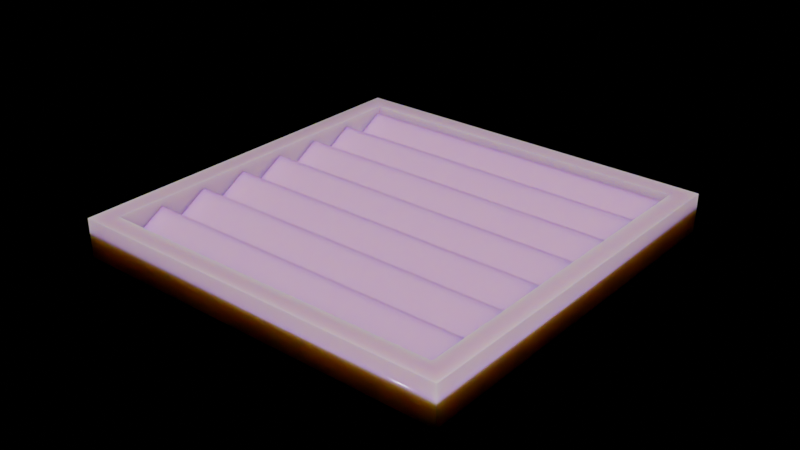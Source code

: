 # Source: VentialtionHatch.blend  (saved by Blender 3.6.11; exported with 4.5.12 LTS)
import bpy
from mathutils import Matrix  # noqa: F401  (used for matrix-valued properties, if any)

bpy.ops.wm.read_factory_settings(use_empty=True)
scene = bpy.context.scene
scene.name = 'Scene'

# ---- materials (node trees are filled in below, after node groups)
mat_whiteplastic = bpy.data.materials.new('WhitePlastic')
mat_whiteplastic.use_transparent_shadow = False

# ---- material node trees
mat_whiteplastic.use_nodes = True; mat_whiteplastic.node_tree.nodes.clear()
_N = mat_whiteplastic.node_tree.nodes; _L = mat_whiteplastic.node_tree.links
n0 = _N.new('ShaderNodeBsdfPrincipled'); n0.name = 'Principled BSDF'; n0.location = (10, 300)
n0.distribution = 'GGX'
n0.subsurface_method = 'RANDOM_WALK_SKIN'
n0.inputs[0].default_value = (0.8, 0.4663, 0.7317, 1.0)
n0.inputs[2].default_value = 0.1063
n0.inputs[3].default_value = 1.45
n0.inputs[8].default_value = 1.0
n0.inputs[10].default_value = 0.4724
n0.inputs[11].default_value = 2.147
n0.inputs[12].default_value = 0.4252
n0.inputs[13].default_value = 0.4055
n0.inputs[27].default_value = (0.0, 0.0, 0.0, 1.0)
n0.inputs[28].default_value = 1.0
n1 = _N.new('ShaderNodeOutputMaterial'); n1.name = 'Material Output'; n1.location = (300, 300)
_L.new(n0.outputs[0], n1.inputs[0])
n1.is_active_output = True

# ---- world
world_world = bpy.data.worlds.new('World'); scene.world = world_world
world_world.use_nodes = True; world_world.node_tree.nodes.clear()
_N = world_world.node_tree.nodes; _L = world_world.node_tree.links
n0 = _N.new('ShaderNodeOutputWorld'); n0.name = 'World Output'; n0.location = (300, 300)
n1 = _N.new('ShaderNodeBackground'); n1.name = 'Background'; n1.location = (10, 300)
n1.inputs[0].default_value = (0.05088, 0.05088, 0.05088, 1.0)
n1.inputs[1].default_value = 0.0
_L.new(n1.outputs[0], n0.inputs[0])
n0.is_active_output = True
world_world.color = (0.05088, 0.05088, 0.05088)
world_world.use_sun_shadow = False
world_world.sun_shadow_jitter_overblur = 0.0

# ---- meshes
me_cube_001 = bpy.data.meshes.new('Cube.001')
me_cube_001.from_pydata([(-1.0, -1.0, -1.0), (-1.0, -1.0, 1.0), (-1.0, 1.0, -1.0), (-1.0, 1.0, 1.0), (1.0, -1.0, -1.0), (1.0, -1.0, 1.0), (1.0, 1.0, -1.0), (1.0, 1.0, 1.0), (-0.9, -0.9, 1.0), (-0.9, 0.9, 1.0), (0.9, -0.9, 1.0), (0.9, 0.9, 1.0), (-0.9, -0.9, -0.7392), (-0.9, 0.9, -0.7392), (0.9, -0.9, -0.7392), (0.9, 0.9, -0.7392)], [], [(0, 1, 3, 2), (2, 3, 7, 6), (6, 7, 5, 4), (4, 5, 1, 0), (3, 1, 8, 9), (1, 5, 10, 8), (7, 3, 9, 11), (5, 7, 11, 10), (10, 11, 15, 14), (9, 8, 12, 13), (8, 10, 14, 12), (11, 9, 13, 15), (0, 12, 14, 4), (2, 13, 12, 0), (6, 15, 13, 2), (4, 14, 15, 6)])
me_cube_001.polygons.foreach_set('use_smooth', [True] * 16)
_uv = me_cube_001.uv_layers.new(name='UVMap')
_uv.uv.foreach_set('vector', [0.375, 0.0, 0.625, 0.0, 0.625, 0.25, 0.375, 0.25, 0.375, 0.25, 0.625, 0.25, 0.625, 0.5, 0.375, 0.5, 0.375, 0.5, 0.625, 0.5, 0.625, 0.75, 0.375, 0.75, 0.375, 0.75, 0.625, 0.75, 0.625, 1.0, 0.375, 1.0, 0.625, 0.25, 0.625, 0.0, 0.625, 0.0, 0.625, 0.25, 0.625, 1.0, 0.625, 0.75, 0.625, 0.75, 0.625, 1.0, 0.625, 0.5, 0.625, 0.25, 0.625, 0.25, 0.625, 0.5, 0.625, 0.75, 0.625, 0.5, 0.625, 0.5, 0.625, 0.75, 0.625, 0.75, 0.625, 0.5, 0.625, 0.5, 0.625, 0.75, 0.625, 0.25, 0.625, 0.0, 0.625, 0.0, 0.625, 0.25, 0.625, 1.0, 0.625, 0.75, 0.625, 0.75, 0.625, 1.0, 0.625, 0.5, 0.625, 0.25, 0.625, 0.25, 0.625, 0.5, 0.375, 1.0, 0.625, 1.0, 0.625, 0.75, 0.375, 0.75, 0.375, 0.25, 0.625, 0.25, 0.625, 0.0, 0.375, 1.0, 0.375, 0.5, 0.625, 0.5, 0.625, 0.25, 0.375, 0.25, 0.375, 0.75, 0.625, 0.75, 0.625, 0.5, 0.375, 0.5])
me_cube_001.materials.append(mat_whiteplastic)
me_cube_001.update()
me_cube_009 = bpy.data.meshes.new('Cube.009')
me_cube_009.from_pydata([(-0.9, 0.1286, 0.0), (0.9, 0.1286, 0.0), (-0.9, -0.1286, 0.0), (0.9, -0.1286, 0.0), (-0.9, -0.5395, 3.857), (-0.9, -0.7966, 3.857), (0.9, -0.7966, 3.857), (0.9, -0.5395, 3.857), (-0.9, -0.7622, 5.143), (-0.9, -1.019, 5.143), (0.9, -1.019, 5.143), (0.9, -0.7622, 5.143), (-0.9, -0.9849, 6.429), (-0.9, -1.242, 6.429), (0.9, -1.242, 6.429), (0.9, -0.9849, 6.429), (-0.9, -1.465, 7.714), (0.9, -1.465, 7.714), (-0.9, -1.208, 7.714), (0.9, -1.208, 7.714), (-0.9, -0.3168, 2.571), (-0.9, -0.574, 2.571), (0.9, -0.574, 2.571), (0.9, -0.3168, 2.571), (-0.9, -0.09412, 1.286), (-0.9, -0.3513, 1.286), (0.9, -0.3513, 1.286), (0.9, -0.09412, 1.286)], [], [(2, 3, 1, 0), (5, 6, 7, 4), (9, 10, 11, 8), (13, 14, 15, 12), (16, 17, 19, 18), (21, 22, 23, 20), (25, 26, 27, 24)])
_uv = me_cube_009.uv_layers.new(name='UVMap')
_uv.uv.foreach_set('vector', [0.0, 0.8571, 1.0, 0.8571, 1.0, 1.0, 0.0, 1.0, 0.0, 0.4286, 1.0, 0.4286, 1.0, 0.5714, 0.0, 0.5714, 0.0, 0.2857, 1.0, 0.2857, 1.0, 0.4286, 0.0, 0.4286, 0.0, 0.1429, 1.0, 0.1429, 1.0, 0.2857, 0.0, 0.2857, 0.0, 0.0, 1.0, 0.0, 1.0, 0.1429, 0.0, 0.1429, 0.0, 0.5714, 1.0, 0.5714, 1.0, 0.7143, 0.0, 0.7143, 0.0, 0.7143, 1.0, 0.7143, 1.0, 0.8571, 0.0, 0.8571])
me_cube_009.materials.append(mat_whiteplastic)
me_cube_009.update()

# ---- objects
ob_frame = bpy.data.objects.new('Frame', me_cube_001)
ob_shutter = bpy.data.objects.new('Shutter', me_cube_009)

# ---- transforms, parenting, visibility, modifiers, constraints
ob_frame.location = (0.0, 0.0, 0.0)
ob_frame.scale = (1.0, 1.0, 0.1)
ob_shutter.location = (0.0, 0.7714, 0.0)
ob_shutter.rotation_euler = (0.5236, -0.0, 0.0)
ob_shutter.scale = (1.0, 1.0, 0.1)

# ---- collection membership
scene.collection.objects.link(ob_frame)
scene.collection.objects.link(ob_shutter)

# ---- scene / render settings (as saved in the file)
scene.frame_start = 1; scene.frame_end = 250; scene.frame_set(1)
scene.render.engine = 'BLENDER_EEVEE_NEXT'
scene.cycles.sampling_pattern = 'TABULATED_SOBOL'
scene.view_settings.view_transform = 'Filmic'
bpy.context.view_layer.update()

# ---- added for rendering (the .blend has no active camera and no usable light): camera, sun
cam_auto = bpy.data.cameras.new('AutoCamera')
cam_auto.lens = 50.0
cam_auto.sensor_width = 36.0
cam_auto.clip_end = 1000.0
ob_auto_camera = bpy.data.objects.new('AutoCamera', cam_auto)
scene.collection.objects.link(ob_auto_camera)
ob_auto_camera.location = (2.94701, -3.53642, 2.35761)
ob_auto_camera.rotation_euler = (1.09748, -7.21219e-08, 0.694738)
scene.camera = ob_auto_camera
light_auto_sun = bpy.data.lights.new('AutoSun', 'SUN')
light_auto_sun.energy = 3.0
light_auto_sun.angle = 0.0523599
ob_auto_sun = bpy.data.objects.new('AutoSun', light_auto_sun)
scene.collection.objects.link(ob_auto_sun)
ob_auto_sun.rotation_euler = (0.872665, 0.174533, 0.523599)
bpy.context.view_layer.update()
